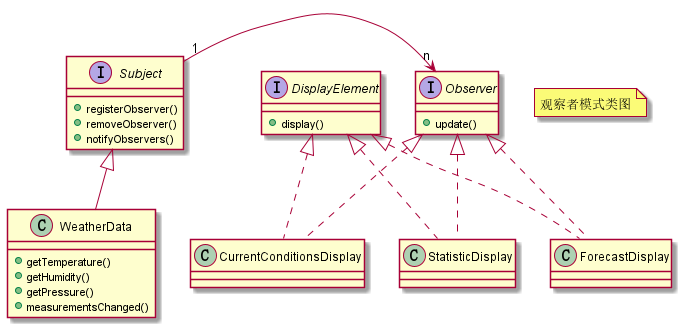

The diagram above was rendered by PlantUML. Its source (embedded in the PNG):
@startuml


note "观察者模式类图" as N1

interface Subject {
    +registerObserver()
    +removeObserver()
    +notifyObservers()
}

interface Observer {
    +update()
}

interface DisplayElement {
    +display()
}

class WeatherData {
    +getTemperature()
    +getHumidity()
    +getPressure()
    +measurementsChanged()
}

class CurrentConditionsDisplay
class StatisticDisplay
class ForecastDisplay

CurrentConditionsDisplay -up.|> Observer
CurrentConditionsDisplay -up.|> DisplayElement

StatisticDisplay -up.|> Observer
StatisticDisplay -up.|> DisplayElement

ForecastDisplay -up.|> Observer
ForecastDisplay -up.|> DisplayElement

Subject "1"-right-->"n" Observer

WeatherData -up-|> Subject

@enduml